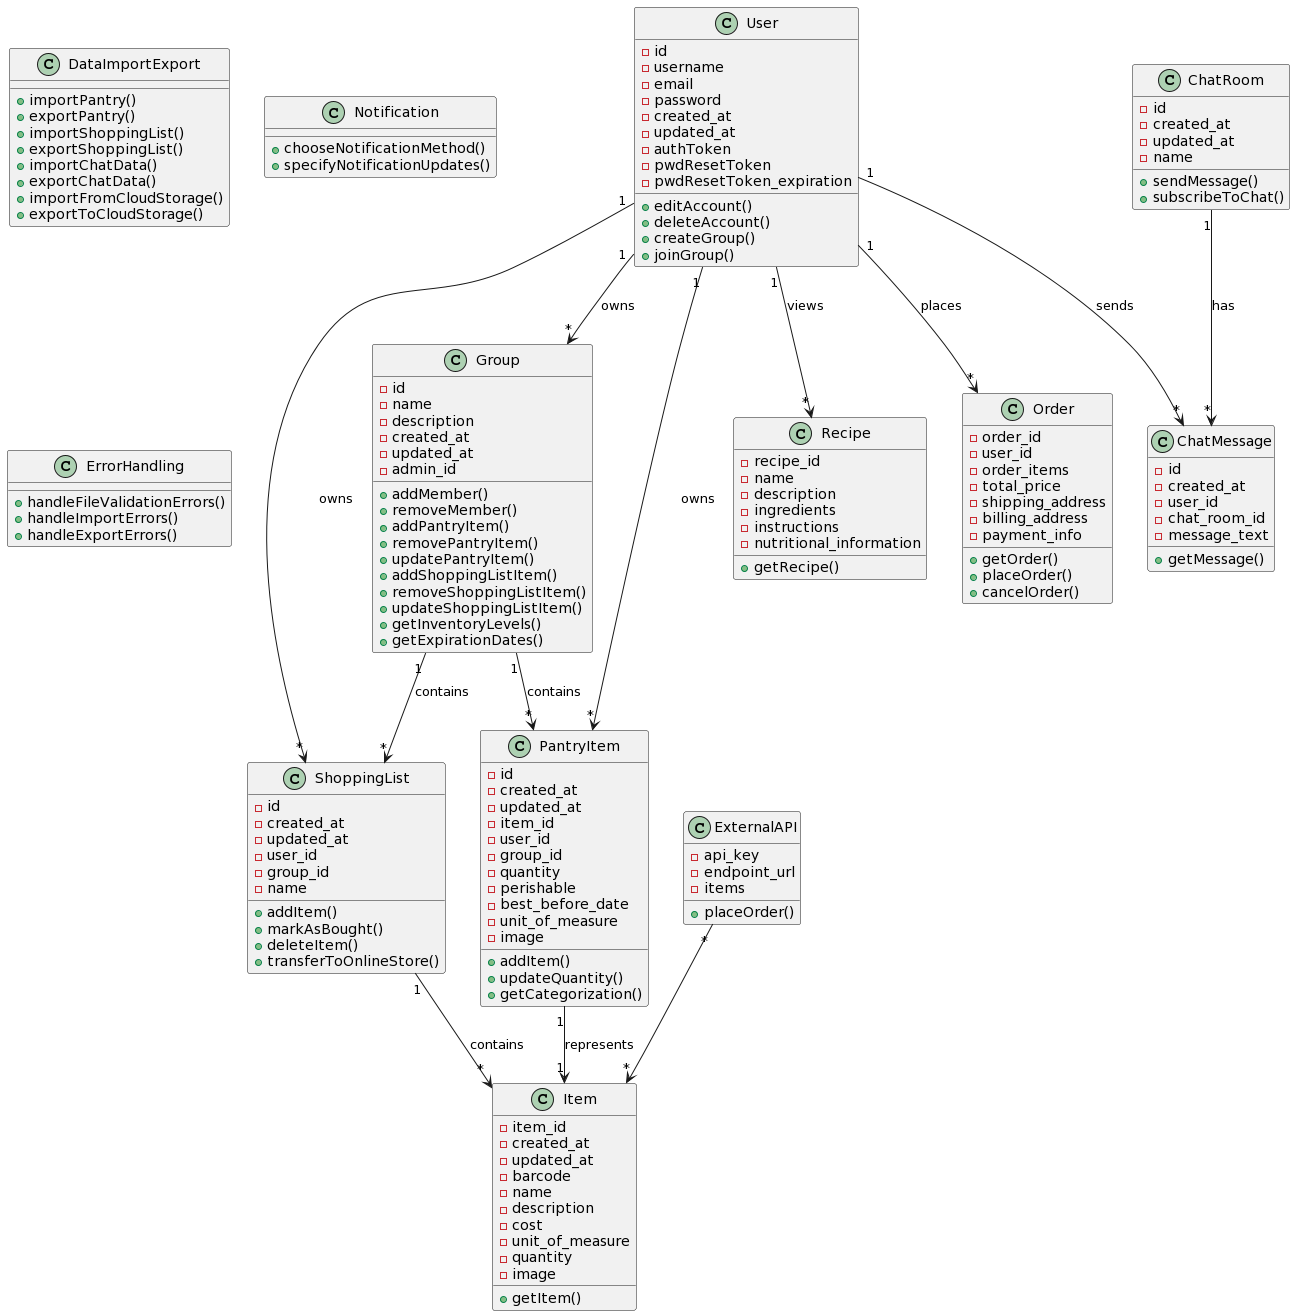

The diagram above was rendered by PlantUML. Its source (embedded in the PNG):
@startuml
class User {
  - id
  - username
  - email
  - password
  - created_at
  - updated_at
  - authToken
  - pwdResetToken
  - pwdResetToken_expiration
  + editAccount()
  + deleteAccount()
  + createGroup()
  + joinGroup()
}

class Group {
  - id
  - name
  - description
  - created_at
  - updated_at
  - admin_id
  + addMember()
  + removeMember()
  + addPantryItem()
  + removePantryItem()
  + updatePantryItem()
  + addShoppingListItem()
  + removeShoppingListItem()
  + updateShoppingListItem()
  + getInventoryLevels()
  + getExpirationDates()
}

class Item {
  - item_id
  - created_at
  - updated_at
  - barcode
  - name
  - description
  - cost
  - unit_of_measure
  - quantity
  - image
  + getItem()
}

class PantryItem {
  - id
  - created_at
  - updated_at
  - item_id
  - user_id
  - group_id
  - quantity
  - perishable
  - best_before_date
  - unit_of_measure
  - image
  + addItem()
  + updateQuantity()
  + getCategorization()
}

class ShoppingList {
  - id
  - created_at
  - updated_at
  - user_id
  - group_id
  - name
  + addItem()
  + markAsBought()
  + deleteItem()
  + transferToOnlineStore()
}

class ChatRoom {
  - id
  - created_at
  - updated_at
  - name
  + sendMessage()
  + subscribeToChat()
}

class ChatMessage {
  - id
  - created_at
  - user_id
  - chat_room_id
  - message_text
  + getMessage()
}

class Recipe {
  - recipe_id
  - name
  - description
  - ingredients
  - instructions
  - nutritional_information
  + getRecipe()
}

class ExternalAPI {
  - api_key
  - endpoint_url
  - items
  + placeOrder()
}

class Order {
  - order_id
  - user_id
  - order_items
  - total_price
  - shipping_address
  - billing_address
  - payment_info
  + getOrder()
  + placeOrder()
  + cancelOrder()
}

class DataImportExport {
  + importPantry()
  + exportPantry()
  + importShoppingList()
  + exportShoppingList()
  + importChatData()
  + exportChatData()
  + importFromCloudStorage()
  + exportToCloudStorage()
}

class Notification {
  + chooseNotificationMethod()
  + specifyNotificationUpdates()
}

class ErrorHandling {
  + handleFileValidationErrors()
  + handleImportErrors()
  + handleExportErrors()
}

User "1" --> "*" Group : owns
User "1" --> "*" PantryItem : owns
User "1" --> "*" ShoppingList : owns
User "1" --> "*" ChatMessage : sends
User "1" --> "*" Recipe : views
User "1" --> "*" Order : places

Group "1" --> "*" PantryItem : contains
Group "1" --> "*" ShoppingList : contains

PantryItem "1" --> "1" Item : represents

ShoppingList "1" --> "*" Item : contains

ChatRoom "1" --> "*" ChatMessage : has

ExternalAPI "*" --> "*" Item
@enduml